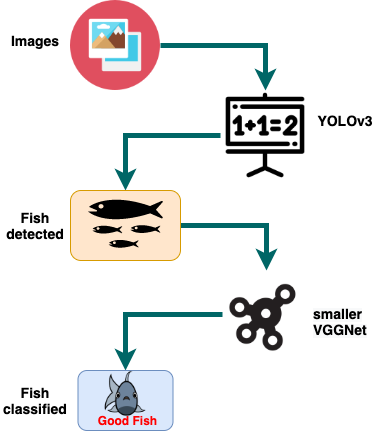

The diagram above was exported from draw.io. Its source (the exported page's mxGraphModel, read from the mxfile embedded in the PNG):
<mxGraphModel dx="786" dy="491" grid="1" gridSize="10" guides="1" tooltips="1" connect="1" arrows="1" fold="1" page="1" pageScale="1" pageWidth="850" pageHeight="1100" math="0" shadow="0">
  <root>
    <mxCell id="0" />
    <mxCell id="1" parent="0" />
    <mxCell id="vQVLBG8l5PohIU2zRcXE-23" style="edgeStyle=orthogonalEdgeStyle;rounded=0;orthogonalLoop=1;jettySize=auto;html=1;entryX=0.5;entryY=0;entryDx=0;entryDy=0;strokeWidth=5;strokeColor=#006666;" edge="1" parent="1" source="vQVLBG8l5PohIU2zRcXE-2" target="vQVLBG8l5PohIU2zRcXE-4">
      <mxGeometry relative="1" as="geometry" />
    </mxCell>
    <mxCell id="vQVLBG8l5PohIU2zRcXE-2" value="" style="shape=image;html=1;verticalAlign=top;verticalLabelPosition=bottom;labelBackgroundColor=#ffffff;imageAspect=0;aspect=fixed;image=https://cdn0.iconfinder.com/data/icons/kameleon-free-pack-rounded/110/Images-128.png" vertex="1" parent="1">
      <mxGeometry x="80" y="10" width="90" height="90" as="geometry" />
    </mxCell>
    <mxCell id="vQVLBG8l5PohIU2zRcXE-25" style="edgeStyle=orthogonalEdgeStyle;rounded=0;orthogonalLoop=1;jettySize=auto;html=1;entryX=0.5;entryY=0;entryDx=0;entryDy=0;strokeColor=#006666;strokeWidth=5;" edge="1" parent="1" source="vQVLBG8l5PohIU2zRcXE-4" target="vQVLBG8l5PohIU2zRcXE-6">
      <mxGeometry relative="1" as="geometry" />
    </mxCell>
    <mxCell id="vQVLBG8l5PohIU2zRcXE-4" value="" style="shape=image;html=1;verticalAlign=top;verticalLabelPosition=bottom;labelBackgroundColor=#ffffff;imageAspect=0;aspect=fixed;image=https://cdn4.iconfinder.com/data/icons/education-and-school-10/800/Board-128.png" vertex="1" parent="1">
      <mxGeometry x="230" y="100" width="90" height="90" as="geometry" />
    </mxCell>
    <mxCell id="vQVLBG8l5PohIU2zRcXE-26" style="edgeStyle=orthogonalEdgeStyle;rounded=0;orthogonalLoop=1;jettySize=auto;html=1;strokeColor=#006666;strokeWidth=5;" edge="1" parent="1" source="vQVLBG8l5PohIU2zRcXE-6" target="vQVLBG8l5PohIU2zRcXE-18">
      <mxGeometry relative="1" as="geometry" />
    </mxCell>
    <mxCell id="vQVLBG8l5PohIU2zRcXE-6" value="" style="rounded=1;whiteSpace=wrap;html=1;fillColor=#ffe6cc;strokeColor=#d79b00;" vertex="1" parent="1">
      <mxGeometry x="80" y="200" width="110" height="70" as="geometry" />
    </mxCell>
    <mxCell id="vQVLBG8l5PohIU2zRcXE-8" value="" style="shape=mxgraph.signs.animals.fish_hatchery;html=1;fillColor=#000000;strokeColor=none;verticalLabelPosition=bottom;verticalAlign=top;align=center;" vertex="1" parent="vQVLBG8l5PohIU2zRcXE-6">
      <mxGeometry x="17.692307692307693" y="1.05" width="74.61538461538461" height="59.5" as="geometry" />
    </mxCell>
    <mxCell id="vQVLBG8l5PohIU2zRcXE-27" style="edgeStyle=orthogonalEdgeStyle;rounded=0;orthogonalLoop=1;jettySize=auto;html=1;strokeColor=#006666;strokeWidth=5;entryX=0.5;entryY=0;entryDx=0;entryDy=0;" edge="1" parent="1" source="vQVLBG8l5PohIU2zRcXE-18" target="vQVLBG8l5PohIU2zRcXE-34">
      <mxGeometry relative="1" as="geometry">
        <mxPoint x="120" y="324" as="targetPoint" />
      </mxGeometry>
    </mxCell>
    <mxCell id="vQVLBG8l5PohIU2zRcXE-18" value="" style="shape=image;html=1;verticalAlign=top;verticalLabelPosition=bottom;labelBackgroundColor=#ffffff;imageAspect=0;aspect=fixed;image=https://cdn0.iconfinder.com/data/icons/finite-social-1/16/network-128.png;strokeColor=#FF0000;" vertex="1" parent="1">
      <mxGeometry x="232" y="280" width="88" height="88" as="geometry" />
    </mxCell>
    <mxCell id="vQVLBG8l5PohIU2zRcXE-28" value="" style="rounded=1;whiteSpace=wrap;html=1;strokeColor=#6c8ebf;fillColor=#dae8fc;" vertex="1" parent="1">
      <mxGeometry x="87.5" y="380" width="95" height="60" as="geometry" />
    </mxCell>
    <mxCell id="vQVLBG8l5PohIU2zRcXE-34" value="" style="shape=image;html=1;verticalAlign=top;verticalLabelPosition=bottom;labelBackgroundColor=#ffffff;imageAspect=0;aspect=fixed;image=https://cdn3.iconfinder.com/data/icons/animals-105/150/icon_animal_peixe-128.png;strokeColor=#FF0000;" vertex="1" parent="1">
      <mxGeometry x="111.5" y="380" width="47" height="47" as="geometry" />
    </mxCell>
    <mxCell id="vQVLBG8l5PohIU2zRcXE-37" value="&lt;b&gt;&lt;font color=&quot;#ff0000&quot;&gt;Good Fish&lt;/font&gt;&lt;/b&gt;" style="text;html=1;strokeColor=none;fillColor=none;align=center;verticalAlign=middle;whiteSpace=wrap;rounded=0;" vertex="1" parent="1">
      <mxGeometry x="105" y="420" width="65" height="20" as="geometry" />
    </mxCell>
    <mxCell id="vQVLBG8l5PohIU2zRcXE-38" value="&lt;b&gt;&lt;font style=&quot;font-size: 14px&quot;&gt;YOLOv3&lt;/font&gt;&lt;/b&gt;" style="text;html=1;strokeColor=none;fillColor=none;align=center;verticalAlign=middle;whiteSpace=wrap;rounded=0;" vertex="1" parent="1">
      <mxGeometry x="320" y="120" width="70" height="20" as="geometry" />
    </mxCell>
    <mxCell id="vQVLBG8l5PohIU2zRcXE-39" value="&lt;b style=&quot;color: rgb(0 , 0 , 0) ; font-family: &amp;#34;helvetica&amp;#34; ; font-size: 12px ; font-style: normal ; letter-spacing: normal ; text-align: center ; text-indent: 0px ; text-transform: none ; word-spacing: 0px ; background-color: rgb(248 , 249 , 250)&quot;&gt;&lt;font style=&quot;font-size: 14px&quot;&gt;smaller&lt;br&gt;VGGNet&lt;/font&gt;&lt;/b&gt;" style="text;whiteSpace=wrap;html=1;" vertex="1" parent="1">
      <mxGeometry x="321" y="309" width="70" height="30" as="geometry" />
    </mxCell>
    <mxCell id="vQVLBG8l5PohIU2zRcXE-42" value="&lt;span style=&quot;font-size: 14px&quot;&gt;&lt;b&gt;Images&lt;/b&gt;&lt;/span&gt;" style="text;html=1;strokeColor=none;fillColor=none;align=center;verticalAlign=middle;whiteSpace=wrap;rounded=0;" vertex="1" parent="1">
      <mxGeometry x="10" y="40" width="70" height="20" as="geometry" />
    </mxCell>
    <mxCell id="vQVLBG8l5PohIU2zRcXE-43" value="&lt;span style=&quot;font-size: 14px&quot;&gt;&lt;b&gt;Fish detected&lt;/b&gt;&lt;/span&gt;" style="text;html=1;strokeColor=none;fillColor=none;align=center;verticalAlign=middle;whiteSpace=wrap;rounded=0;" vertex="1" parent="1">
      <mxGeometry x="10" y="225" width="70" height="20" as="geometry" />
    </mxCell>
    <mxCell id="vQVLBG8l5PohIU2zRcXE-44" value="&lt;span style=&quot;font-size: 14px&quot;&gt;&lt;b&gt;Fish&lt;br&gt;classified&lt;/b&gt;&lt;/span&gt;" style="text;html=1;strokeColor=none;fillColor=none;align=center;verticalAlign=middle;whiteSpace=wrap;rounded=0;" vertex="1" parent="1">
      <mxGeometry x="10" y="400" width="70" height="20" as="geometry" />
    </mxCell>
  </root>
</mxGraphModel>